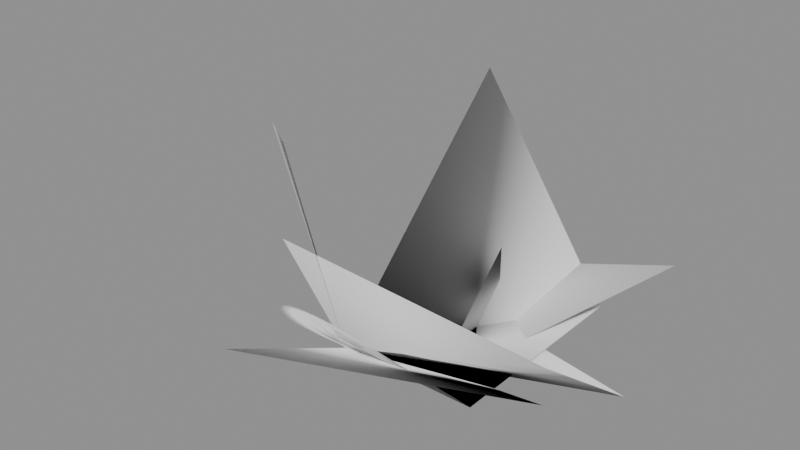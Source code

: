 # Source: custom_polygon_smooth.blend  (saved by Blender 5.2.45; exported with 4.5.12 LTS)
import bpy
from mathutils import Matrix  # noqa: F401  (used for matrix-valued properties, if any)

bpy.ops.wm.read_factory_settings(use_empty=True)
scene = bpy.context.scene
scene.name = 'Normals'

# ---- meshes
me_custom_polygon_smooth = bpy.data.meshes.new('Custom_polygon_smooth')
me_custom_polygon_smooth.from_pydata([(0.0, 0.0, 0.0), (2.0, 0.0, 0.0), (2.0, 1.0, 0.0), (1.0, 1.0, 0.0), (1.0, 2.0, 0.0), (0.0, 2.0, 0.0), (1.0, 2.0, 1.0), (0.0, 0.0, 0.0), (3.0, 0.0, 1.0), (3.0, 2.0, -0.5), (0.0, 2.0, 0.0), (0.0, -1.0, 2.0), (0.0, 0.0, 0.0), (3.0, 0.0, 0.5), (1.0, 1.0, -0.5), (3.0, 3.0, 1.0), (0.0, 3.0, 0.0), (0.0, -2.0, 1.0), (0.0, 0.0, 0.0), (2.0, 0.0, 0.0), (0.0, 3.0, 0.0), (1.0, -2.0, 4.0), (-2.0, 1.0, 2.0), (0.0, 0.0, 0.0), (2.0, 0.0, 0.0), (2.0, 3.0, 0.0), (0.0, 3.0, 3.0), (0.0, 0.0, 0.0), (2.0, 0.0, 0.0), (0.0, 3.0, 0.0), (0.9962, -0.05229, 0.06972), (0.0, 0.0, 0.0), (2.0, 0.0, 0.0), (0.0, 3.0, 0.0), (0.9848, -0.1042, 0.1389), (0.0, 0.0, 0.0), (2.0, 0.0, 0.0), (0.0, 3.0, 0.0), (0.9659, -0.1553, 0.2071), (0.0, 0.0, 0.0), (2.0, 0.0, 0.0), (0.0, 3.0, 0.0), (0.9397, -0.2052, 0.2736), (0.0, 0.0, 0.0), (2.0, 0.0, 0.0), (0.0, 3.0, 0.0), (0.9063, -0.2536, 0.3381), (0.0, 0.0, 0.0), (2.0, 0.0, 0.0), (0.0, 3.0, 0.0), (0.866, -0.3, 0.4), (0.0, 0.0, 0.0), (2.0, 0.0, 0.0), (0.0, 3.0, 0.0), (0.8192, -0.3441, 0.4589), (0.0, 0.0, 0.0), (2.0, 0.0, 0.0), (0.0, 3.0, 0.0), (0.766, -0.3857, 0.5142), (0.0, 0.0, 0.0), (2.0, 0.0, 0.0), (0.0, 3.0, 0.0), (0.7071, -0.4243, 0.5657), (0.0, 0.0, 0.0), (2.0, 0.0, 0.0), (0.0, 3.0, 0.0), (0.6428, -0.4596, 0.6128), (0.0, 0.0, 0.0), (2.0, 0.0, 0.0), (0.0, 3.0, 0.0), (0.5736, -0.4915, 0.6553), (0.0, 0.0, 0.0), (2.0, 0.0, 0.0), (0.0, 3.0, 0.0), (0.5, -0.5196, 0.6928), (0.0, 0.0, 0.0), (2.0, 0.0, 0.0), (0.0, 3.0, 0.0), (0.4226, -0.5438, 0.725), (0.0, 0.0, 0.0), (2.0, 0.0, 0.0), (0.0, 3.0, 0.0), (0.342, -0.5638, 0.7518), (0.0, 0.0, 0.0), (2.0, 0.0, 0.0), (0.0, 3.0, 0.0), (0.2588, -0.5796, 0.7727), (0.0, 0.0, 0.0), (2.0, 0.0, 0.0), (0.0, 3.0, 0.0), (0.1736, -0.5909, 0.7878), (0.0, 0.0, 0.0), (2.0, 0.0, 0.0), (0.0, 3.0, 0.0), (0.08716, -0.5977, 0.797), (0.0, 0.0, 0.0), (2.0, 0.0, 0.0), (0.0, 3.0, 0.0), (6.123e-17, -0.6, 0.8), (0.0, 0.0, 0.0), (2.0, 0.0, 0.0), (0.0, 3.0, 0.0), (-0.08716, -0.5977, 0.797), (0.0, 0.0, 0.0), (2.0, 0.0, 0.0), (0.0, 3.0, 0.0), (-0.1736, -0.5909, 0.7878), (0.0, 0.0, 0.0), (2.0, 0.0, 0.0), (0.0, 3.0, 0.0), (-0.2588, -0.5796, 0.7727), (0.0, 0.0, 0.0), (2.0, 0.0, 0.0), (0.0, 3.0, 0.0), (-0.342, -0.5638, 0.7518), (0.0, 0.0, 0.0), (2.0, 0.0, 0.0), (0.0, 3.0, 0.0), (-0.4226, -0.5438, 0.725), (0.0, 0.0, 0.0), (2.0, 0.0, 0.0), (0.0, 3.0, 0.0), (-0.5, -0.5196, 0.6928), (0.0, 0.0, 0.0), (2.0, 0.0, 0.0), (0.0, 3.0, 0.0), (-0.5736, -0.4915, 0.6553), (0.0, 0.0, 0.0), (2.0, 0.0, 0.0), (0.0, 3.0, 0.0), (-0.6428, -0.4596, 0.6128), (0.0, 0.0, 0.0), (2.0, 0.0, 0.0), (0.0, 3.0, 0.0), (-0.7071, -0.4243, 0.5657), (0.0, 0.0, 0.0), (2.0, 0.0, 0.0), (0.0, 3.0, 0.0), (-0.766, -0.3857, 0.5142), (0.0, 0.0, 0.0), (2.0, 0.0, 0.0), (0.0, 3.0, 0.0), (-0.8192, -0.3441, 0.4589), (0.0, 0.0, 0.0), (2.0, 0.0, 0.0), (0.0, 3.0, 0.0), (-0.866, -0.3, 0.4), (0.0, 0.0, 0.0), (2.0, 0.0, 0.0), (0.0, 3.0, 0.0), (-0.9063, -0.2536, 0.3381), (0.0, 0.0, 0.0), (2.0, 0.0, 0.0), (0.0, 3.0, 0.0), (-0.9397, -0.2052, 0.2736), (0.0, 0.0, 0.0), (2.0, 0.0, 0.0), (0.0, 3.0, 0.0), (-0.9659, -0.1553, 0.2071), (0.0, 0.0, 0.0), (2.0, 0.0, 0.0), (0.0, 3.0, 0.0), (-0.9848, -0.1042, 0.1389), (0.0, 0.0, 0.0), (2.0, 0.0, 0.0), (0.0, 3.0, 0.0), (-0.9962, -0.05229, 0.06972)], [], [(0, 1, 2, 3, 4, 5), (4, 3, 6), (7, 8, 9, 10), (8, 7, 11), (12, 13, 14, 15, 16), (13, 12, 17), (18, 19, 20), (18, 21, 22), (23, 24, 25), (23, 25, 26), (27, 28, 29), (28, 27, 30), (31, 32, 33), (32, 31, 34), (35, 36, 37), (36, 35, 38), (39, 40, 41), (40, 39, 42), (43, 44, 45), (44, 43, 46), (47, 48, 49), (48, 47, 50), (51, 52, 53), (52, 51, 54), (55, 56, 57), (56, 55, 58), (59, 60, 61), (60, 59, 62), (63, 64, 65), (64, 63, 66), (67, 68, 69), (68, 67, 70), (71, 72, 73), (72, 71, 74), (75, 76, 77), (76, 75, 78), (79, 80, 81), (80, 79, 82), (83, 84, 85), (84, 83, 86), (87, 88, 89), (88, 87, 90), (91, 92, 93), (92, 91, 94), (95, 96, 97), (96, 95, 98), (99, 100, 101), (100, 99, 102), (103, 104, 105), (104, 103, 106), (107, 108, 109), (108, 107, 110), (111, 112, 113), (112, 111, 114), (115, 116, 117), (116, 115, 118), (119, 120, 121), (120, 119, 122), (123, 124, 125), (124, 123, 126), (127, 128, 129), (128, 127, 130), (131, 132, 133), (132, 131, 134), (135, 136, 137), (136, 135, 138), (139, 140, 141), (140, 139, 142), (143, 144, 145), (144, 143, 146), (147, 148, 149), (148, 147, 150), (151, 152, 153), (152, 151, 154), (155, 156, 157), (156, 155, 158), (159, 160, 161), (160, 159, 162), (163, 164, 165), (164, 163, 166)])
me_custom_polygon_smooth.polygons.foreach_set('use_smooth', [True] * 80)
me_custom_polygon_smooth.update()
me_custom_polygon_smooth.normals_split_custom_set([tuple(v) for v in zip(*[iter([0.0, 0.0, 1.0, -0.7071, -3.091e-08, 0.7071, -0.5, -0.4999, -0.7072, -0.5034, -0.8497, 0.157, -0.8074, -0.03777, 0.5888, 0.8377, 0.5298, 0.1321, -0.8074, -0.03777, 0.5888, -0.5034, -0.8497, 0.157, 0.7072, -0.2705, -0.6533, -0.3351, -0.1454, -0.9309, -0.6278, 0.6162, 0.4755, 0.5706, -0.7289, 0.3784, -0.07779, 0.3501, 0.9335, -0.6278, 0.6162, 0.4755, -0.3351, -0.1454, -0.9309, 0.0001754, 0.4474, -0.8944, 0.09095, -0.1687, 0.9815, 0.04083, -0.1952, -0.9799, -0.08297, -0.04149, 0.9957, -0.6264, -0.588, 0.5117, 0.5287, -0.4298, -0.732, 0.04083, -0.1952, -0.9799, 0.09095, -0.1687, 0.9815, -0.8572, 0.4631, -0.2251, 0.0, 0.0, 1.0, -0.7071, -2.176e-06, 0.7071, 0.2048, -0.6767, -0.7072, -0.6667, 0.3331, 0.6668, -0.8114, -0.3863, -0.4386, -0.01167, -0.4346, 0.9005, 0.01216, 0.7116, -0.7025, -0.7071, -3.091e-08, 0.7071, 0.6362, -0.6751, 0.3734, 0.01216, 0.7116, -0.7025, 0.6362, -0.6751, 0.3734, 0.7143, 0.6915, -0.1077, 0.2314, 0.05769, 0.9711, 0.5154, -0.7447, 0.424, 0.2048, -0.6767, -0.7072, 0.5154, -0.7447, 0.424, 0.2314, 0.05769, 0.9711, -0.8057, 0.4521, -0.3826, 0.2268, 0.08361, 0.9703, 0.5191, -0.7215, 0.4583, 0.2048, -0.6767, -0.7072, 0.5191, -0.7215, 0.4583, 0.2268, 0.08361, 0.9703, -0.8317, 0.4293, -0.3522, 0.2219, 0.1064, 0.9693, 0.5231, -0.7004, 0.4856, 0.2048, -0.6767, -0.7072, 0.5231, -0.7004, 0.4856, 0.2219, 0.1064, 0.9693, -0.8531, 0.4086, -0.3246, 0.2163, 0.1264, 0.9681, 0.5269, -0.6822, 0.5069, 0.2048, -0.6767, -0.7072, 0.5269, -0.6822, 0.5069, 0.2163, 0.1264, 0.9681, -0.8697, 0.3911, -0.3012, 0.2101, 0.1438, 0.9671, 0.5303, -0.6672, 0.5231, 0.2048, -0.6767, -0.7072, 0.5303, -0.6672, 0.5231, 0.2101, 0.1438, 0.9671, -0.8817, 0.3774, -0.2831, 0.203, 0.159, 0.9662, 0.5331, -0.6552, 0.5353, 0.2048, -0.6767, -0.7072, 0.5331, -0.6552, 0.5353, 0.203, 0.159, 0.9662, -0.8897, 0.3679, -0.2703, 0.195, 0.1723, 0.9656, 0.5353, -0.646, 0.5442, 0.2048, -0.6767, -0.7072, 0.5353, -0.646, 0.5442, 0.195, 0.1723, 0.9656, -0.8942, 0.3623, -0.2629, 0.1859, 0.184, 0.9652, 0.537, -0.639, 0.5507, 0.2048, -0.6767, -0.7072, 0.537, -0.639, 0.5507, 0.1859, 0.184, 0.9652, -0.8957, 0.3605, -0.2605, 0.1759, 0.1944, 0.965, 0.5382, -0.6341, 0.5552, 0.2048, -0.6767, -0.7072, 0.5382, -0.6341, 0.5552, 0.1759, 0.1944, 0.965, -0.8945, 0.362, -0.2624, 0.1647, 0.2039, 0.965, 0.539, -0.6309, 0.5581, 0.2048, -0.6767, -0.7072, 0.539, -0.6309, 0.5581, 0.1647, 0.2039, 0.965, -0.891, 0.3663, -0.2682, 0.1525, 0.2126, 0.9652, 0.5395, -0.6291, 0.5596, 0.2048, -0.6767, -0.7072, 0.5395, -0.6291, 0.5596, 0.1525, 0.2126, 0.9652, -0.8853, 0.3731, -0.2773, 0.1393, 0.221, 0.9653, 0.5396, -0.6286, 0.5601, 0.2048, -0.6767, -0.7072, 0.5396, -0.6286, 0.5601, 0.1393, 0.221, 0.9653, -0.8777, 0.382, -0.2892, 0.1251, 0.2291, 0.9653, 0.5395, -0.629, 0.5597, 0.2048, -0.6767, -0.7072, 0.5395, -0.629, 0.5597, 0.1251, 0.2291, 0.9653, -0.8682, 0.3927, -0.3034, 0.1102, 0.2373, 0.9652, 0.5391, -0.6305, 0.5584, 0.2048, -0.6767, -0.7072, 0.5391, -0.6305, 0.5584, 0.1102, 0.2373, 0.9652, -0.8568, 0.4047, -0.3194, 0.09466, 0.2456, 0.9647, 0.5386, -0.6327, 0.5565, 0.2048, -0.6767, -0.7072, 0.5386, -0.6327, 0.5565, 0.09466, 0.2456, 0.9647, -0.8437, 0.4179, -0.337, 0.07857, 0.2542, 0.9639, 0.5379, -0.6355, 0.5539, 0.2048, -0.6767, -0.7072, 0.5379, -0.6355, 0.5539, 0.07857, 0.2542, 0.9639, -0.8288, 0.432, -0.3558, 0.06211, 0.2633, 0.9627, 0.537, -0.6391, 0.5507, 0.2048, -0.6767, -0.7072, 0.537, -0.6391, 0.5507, 0.06211, 0.2633, 0.9627, -0.8121, 0.4467, -0.3754, 0.04542, 0.2727, 0.961, 0.536, -0.6431, 0.5469, 0.2048, -0.6767, -0.7072, 0.536, -0.6431, 0.5469, 0.04542, 0.2727, 0.961, -0.7937, 0.462, -0.3957, 0.02865, 0.2826, 0.9588, 0.5349, -0.6477, 0.5426, 0.2048, -0.6767, -0.7072, 0.5349, -0.6477, 0.5426, 0.02865, 0.2826, 0.9588, -0.7737, 0.4775, -0.4165, 0.0119, 0.293, 0.956, 0.5337, -0.6527, 0.5378, 0.2048, -0.6767, -0.7072, 0.5337, -0.6527, 0.5378, 0.0119, 0.293, 0.956, -0.752, 0.4932, -0.4374, -0.004717, 0.304, 0.9527, 0.5324, -0.6581, 0.5324, 0.2048, -0.6767, -0.7072, 0.5324, -0.6581, 0.5324, -0.004717, 0.304, 0.9527, -0.7286, 0.5089, -0.4584, -0.02111, 0.3153, 0.9487, 0.531, -0.6639, 0.5265, 0.2048, -0.6767, -0.7072, 0.531, -0.6639, 0.5265, -0.02111, 0.3153, 0.9487, -0.7037, 0.5245, -0.4792, -0.0372, 0.3272, 0.9442, 0.5296, -0.67, 0.5201, 0.2048, -0.6767, -0.7072, 0.5296, -0.67, 0.5201, -0.0372, 0.3272, 0.9442, -0.6773, 0.54, -0.4997, -0.05292, 0.3395, 0.9391, 0.5282, -0.6765, 0.5132, 0.2048, -0.6767, -0.7072, 0.5282, -0.6765, 0.5132, -0.05292, 0.3395, 0.9391, -0.6494, 0.555, -0.5199, -0.06821, 0.3522, 0.9334, 0.5267, -0.6833, 0.5057, 0.2048, -0.6767, -0.7072, 0.5267, -0.6833, 0.5057, -0.06821, 0.3522, 0.9334, -0.62, 0.5697, -0.5395, -0.08301, 0.3654, 0.9272, 0.5252, -0.6903, 0.4977, 0.2048, -0.6767, -0.7072, 0.5252, -0.6903, 0.4977, -0.08301, 0.3654, 0.9272, -0.5893, 0.5839, -0.5584, -0.09728, 0.3789, 0.9203, 0.5237, -0.6976, 0.489, 0.2048, -0.6767, -0.7072, 0.5237, -0.6976, 0.489, -0.09728, 0.3789, 0.9203, -0.5573, 0.5975, -0.5765, -0.111, 0.3928, 0.9129, 0.5222, -0.705, 0.4798, 0.2048, -0.6767, -0.7072, 0.5222, -0.705, 0.4798, -0.111, 0.3928, 0.9129, -0.524, 0.6105, -0.5938, -0.124, 0.4072, 0.9049, 0.5207, -0.7127, 0.47, 0.2048, -0.6767, -0.7072, 0.5207, -0.7127, 0.47, -0.124, 0.4072, 0.9049, -0.4897, 0.6228, -0.6102, -0.1364, 0.4219, 0.8963, 0.5193, -0.7205, 0.4595, 0.2048, -0.6767, -0.7072, 0.5193, -0.7205, 0.4595, -0.1364, 0.4219, 0.8963, -0.4542, 0.6343, -0.6256, -0.148, 0.4369, 0.8872, 0.5179, -0.7285, 0.4484, 0.2048, -0.6767, -0.7072, 0.5179, -0.7285, 0.4484, -0.148, 0.4369, 0.8872, -0.4178, 0.645, -0.6398, -0.1588, 0.4523, 0.8776, 0.5166, -0.7365, 0.4366, 0.2048, -0.6767, -0.7072, 0.5166, -0.7365, 0.4366, -0.1588, 0.4523, 0.8776, -0.3805, 0.6549, -0.653, -0.1688, 0.468, 0.8674, 0.5154, -0.7446, 0.4242, 0.2048, -0.6767, -0.7072, 0.5154, -0.7446, 0.4242, -0.1688, 0.468, 0.8674, -0.3424, 0.6638, -0.6649, -0.1779, 0.484, 0.8568, 0.5143, -0.7527, 0.411, 0.2048, -0.6767, -0.7072, 0.5143, -0.7527, 0.411, -0.1779, 0.484, 0.8568, -0.3036, 0.6718, -0.6756, -0.186, 0.5003, 0.8456, 0.5133, -0.7607, 0.3972, 0.2048, -0.6767, -0.7072, 0.5133, -0.7607, 0.3972, -0.186, 0.5003, 0.8456, -0.2642, 0.6789, -0.685])] * 3)])

# ---- objects
ob_custom_polygon_smooth = bpy.data.objects.new('Custom_polygon_smooth', me_custom_polygon_smooth)

# ---- transforms, parenting, visibility, modifiers, constraints
ob_custom_polygon_smooth.location = (0.0, 0.0, 0.0)

# ---- collection membership
scene.collection.objects.link(ob_custom_polygon_smooth)

# ---- scene / render settings (as saved in the file)
scene.frame_start = 1; scene.frame_end = 250; scene.frame_set(1)
scene.render.engine = 'BLENDER_EEVEE_NEXT'
scene.render.bake_bias = 0.0
scene.render.bake_samples = 0
scene.render.compositor_device = 'GPU'
scene.eevee.use_volume_custom_range = False
scene.eevee.fast_gi_thickness_near = 0.1
scene.eevee.fast_gi_thickness_far = 0.0
scene.eevee.ray_tracing_options.screen_trace_thickness = 0.1
scene.unit_settings.scale_length = 0.01
bpy.context.view_layer.update()

# ---- added for rendering (the .blend has no active camera and no usable light): camera, sun + grey world if the file has none
cam_auto = bpy.data.cameras.new('AutoCamera')
cam_auto.lens = 50.0
cam_auto.sensor_width = 36.0
cam_auto.clip_end = 1000.0
ob_auto_camera = bpy.data.objects.new('AutoCamera', cam_auto)
scene.collection.objects.link(ob_auto_camera)
ob_auto_camera.location = (8.2548, -8.80575, 7.95384)
ob_auto_camera.rotation_euler = (1.09748, -7.21219e-08, 0.694738)
scene.camera = ob_auto_camera
light_auto_sun = bpy.data.lights.new('AutoSun', 'SUN')
light_auto_sun.energy = 3.0
light_auto_sun.angle = 0.0523599
ob_auto_sun = bpy.data.objects.new('AutoSun', light_auto_sun)
scene.collection.objects.link(ob_auto_sun)
ob_auto_sun.rotation_euler = (0.872665, 0.174533, 0.523599)
if scene.world is None:
    world_auto = bpy.data.worlds.new('AutoWorld')
    world_auto.color = (0.3, 0.3, 0.3)
    scene.world = world_auto
bpy.context.view_layer.update()
